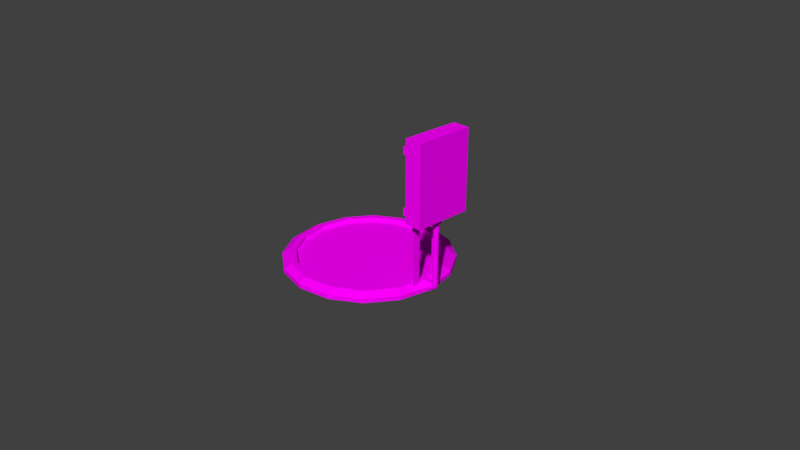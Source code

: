 # Source: chargepadjoined.blend  (saved by Blender 2.78.0; exported with 4.5.12 LTS)
import bpy
from mathutils import Matrix  # noqa: F401  (used for matrix-valued properties, if any)

bpy.ops.wm.read_factory_settings(use_empty=True)
scene = bpy.context.scene
scene.name = 'Scene'

# ---- collections
col_collection_1 = bpy.data.collections.new('Collection 1'); scene.collection.children.link(col_collection_1)

# ---- images (referenced by path relative to the original .blend; pixels are not part of the script)
import os
ASSET_DIR = os.environ.get("B2B_ASSET_DIR", "")  # directory of the original .blend (textures are referenced by path, not embedded)
HERE = os.path.dirname(os.path.abspath(__file__))  # packed textures are extracted next to this script under _unpacked/

def load_image(name, relpath, width, height, colorspace="sRGB"):
    """Load a texture the original file referenced (path relative to the .blend, or extracted next to this script)."""
    p = next((c for c in (os.path.join(HERE, relpath), os.path.join(ASSET_DIR, relpath)) if relpath and os.path.exists(c)), "")
    if p:
        img = bpy.data.images.load(p, check_existing=True)
        img.name = name
    else:  # same state as the original file: an image datablock whose file is absent (Cycles renders it pink)
        img = bpy.data.images.new(name, width, height)
        img.source = "FILE"
        img.filepath = "//" + (relpath or name)
    img.colorspace_settings.name = colorspace
    return img
img_pk02_wall06b_c_png = load_image('pk02_wall06b_C.png', 'pk02_wall06b_C.png', 1024, 1024, 'sRGB')
img_pk02_beam01_c_png = load_image('pk02_beam01_C.png', 'pk02_beam01_C.png', 1024, 1024, 'sRGB')
img_pk02_floor04_c_png = load_image('pk02_floor04_C.png', 'pk02_floor04_C.png', 1024, 1024, 'sRGB')
img_pk02_wall08b_c_png = load_image('pk02_wall08b_C.png', 'pk02_wall08b_C.png', 1024, 1024, 'sRGB')
img_pk02_wall_big01b_c_png = load_image('pk02_wall_big01b_C.png', 'pk02_wall_big01b_C.png', 1024, 1024, 'sRGB')

# ---- materials (node trees are filled in below, after node groups)
mat_chargingbox = bpy.data.materials.new('ChargingBox')
mat_chargingbox.alpha_threshold = 0.0
mat_chargingbox.roughness = 0.5
mat_charingbeam = bpy.data.materials.new('CharingBeam')
mat_charingbeam.alpha_threshold = 0.0
mat_charingbeam.roughness = 0.5
mat_chargingcirclecentre = bpy.data.materials.new('ChargingCircleCentre')
mat_chargingcirclecentre.alpha_threshold = 0.0
mat_chargingcirclecentre.roughness = 0.5
mat_chargingcablesocket = bpy.data.materials.new('ChargingCableSocket')
mat_chargingcablesocket.alpha_threshold = 0.0
mat_chargingcablesocket.roughness = 0.5
mat_chargingsocketend_cable = bpy.data.materials.new('ChargingSocketEnd/cable')
mat_chargingsocketend_cable.alpha_threshold = 0.0
mat_chargingsocketend_cable.roughness = 0.5
mat_chargingcircletrim = bpy.data.materials.new('ChargingCircleTrim')
mat_chargingcircletrim.alpha_threshold = 0.0
mat_chargingcircletrim.roughness = 0.5

# ---- material node trees
mat_chargingbox.use_nodes = True; mat_chargingbox.node_tree.nodes.clear()
_N = mat_chargingbox.node_tree.nodes; _L = mat_chargingbox.node_tree.links
n0 = _N.new('ShaderNodeOutputMaterial'); n0.name = 'Material Output'; n0.location = (300, 300)
n1 = _N.new('ShaderNodeBsdfDiffuse'); n1.name = 'Diffuse BSDF'; n1.location = (10, 300)
n2 = _N.new('ShaderNodeTexImage'); n2.name = 'Image Texture'; n2.location = (-180, 300)
n2.width = 140
n2.image = img_pk02_wall06b_c_png
_L.new(n1.outputs[0], n0.inputs[0])
_L.new(n2.outputs[0], n1.inputs[0])
n0.is_active_output = True
mat_charingbeam.use_nodes = True; mat_charingbeam.node_tree.nodes.clear()
_N = mat_charingbeam.node_tree.nodes; _L = mat_charingbeam.node_tree.links
n0 = _N.new('ShaderNodeOutputMaterial'); n0.name = 'Material Output'; n0.location = (300, 300)
n1 = _N.new('ShaderNodeBsdfDiffuse'); n1.name = 'Diffuse BSDF'; n1.location = (10, 300)
n2 = _N.new('ShaderNodeTexImage'); n2.name = 'Image Texture'; n2.location = (-180, 300)
n2.width = 140
n2.image = img_pk02_beam01_c_png
_L.new(n1.outputs[0], n0.inputs[0])
_L.new(n2.outputs[0], n1.inputs[0])
n0.is_active_output = True
mat_chargingcirclecentre.use_nodes = True; mat_chargingcirclecentre.node_tree.nodes.clear()
_N = mat_chargingcirclecentre.node_tree.nodes; _L = mat_chargingcirclecentre.node_tree.links
n0 = _N.new('ShaderNodeOutputMaterial'); n0.name = 'Material Output'; n0.location = (300, 300)
n1 = _N.new('ShaderNodeBsdfDiffuse'); n1.name = 'Diffuse BSDF'; n1.location = (10, 300)
n2 = _N.new('ShaderNodeTexImage'); n2.name = 'Image Texture'; n2.location = (-180, 300)
n2.width = 140
n2.image = img_pk02_floor04_c_png
_L.new(n1.outputs[0], n0.inputs[0])
_L.new(n2.outputs[0], n1.inputs[0])
n0.is_active_output = True
mat_chargingcablesocket.use_nodes = True; mat_chargingcablesocket.node_tree.nodes.clear()
_N = mat_chargingcablesocket.node_tree.nodes; _L = mat_chargingcablesocket.node_tree.links
n0 = _N.new('ShaderNodeOutputMaterial'); n0.name = 'Material Output'; n0.location = (300, 300)
n1 = _N.new('ShaderNodeBsdfDiffuse'); n1.name = 'Diffuse BSDF'; n1.location = (10, 300)
n2 = _N.new('ShaderNodeTexImage'); n2.name = 'Image Texture'; n2.location = (-180, 300)
n2.width = 140
n2.image = img_pk02_wall08b_c_png
_L.new(n1.outputs[0], n0.inputs[0])
_L.new(n2.outputs[0], n1.inputs[0])
n0.is_active_output = True
mat_chargingsocketend_cable.use_nodes = True; mat_chargingsocketend_cable.node_tree.nodes.clear()
_N = mat_chargingsocketend_cable.node_tree.nodes; _L = mat_chargingsocketend_cable.node_tree.links
n0 = _N.new('ShaderNodeOutputMaterial'); n0.name = 'Material Output'; n0.location = (300, 300)
n1 = _N.new('ShaderNodeBsdfDiffuse'); n1.name = 'Diffuse BSDF'; n1.location = (10, 300)
n2 = _N.new('ShaderNodeTexImage'); n2.name = 'Image Texture'; n2.location = (-180, 300)
n2.width = 140
n2.image = img_pk02_wall_big01b_c_png
_L.new(n1.outputs[0], n0.inputs[0])
_L.new(n2.outputs[0], n1.inputs[0])
n0.is_active_output = True
mat_chargingcircletrim.use_nodes = True; mat_chargingcircletrim.node_tree.nodes.clear()
_N = mat_chargingcircletrim.node_tree.nodes; _L = mat_chargingcircletrim.node_tree.links
n0 = _N.new('ShaderNodeOutputMaterial'); n0.name = 'Material Output'; n0.location = (300, 300)
n1 = _N.new('ShaderNodeBsdfDiffuse'); n1.name = 'Diffuse BSDF'; n1.location = (10, 300)
n2 = _N.new('ShaderNodeTexImage'); n2.name = 'Image Texture'; n2.location = (-180, 300)
n2.width = 140
n2.image = img_pk02_wall_big01b_c_png
_L.new(n1.outputs[0], n0.inputs[0])
_L.new(n2.outputs[0], n1.inputs[0])
n0.is_active_output = True

# ---- world
world_world = bpy.data.worlds.new('World'); scene.world = world_world
world_world.color = (0.05088, 0.05088, 0.05088)
world_world.use_sun_shadow = False
world_world.sun_shadow_jitter_overblur = 0.0
world_world.cycles.sampling_method = 'MANUAL'

# ---- cameras
cam_camera = bpy.data.cameras.new('Camera')
cam_camera.clip_end = 100.0
cam_camera.lens = 35.0
cam_camera.sensor_width = 32.0
cam_camera.sensor_height = 18.0
cam_camera.ortho_scale = 7.314
cam_camera.dof.focus_distance = 0.0

# ---- meshes
me_cube_004 = bpy.data.meshes.new('Cube.004')
me_cube_004.from_pydata([(-1.194, -1.0, -1.0), (-1.194, -1.0, 1.0), (-1.194, 1.0, -1.0), (-1.194, 1.0, 1.0), (1.313, -1.0, -1.0), (1.313, -1.0, 1.0), (1.313, 1.0, -1.0), (1.313, 1.0, 1.0), (-1.194, -1.0, 0.7989), (-1.194, 1.0, 0.7989), (-1.614, 1.0, 0.6201), (-1.614, 1.0, 0.7989), (-1.194, 1.0, 0.6201), (-1.614, -1.0, 0.7989), (-1.614, -1.0, 0.6201), (-1.194, -1.0, 0.6201), (-1.194, 1.0, -0.8133), (-1.613, 1.0, -0.64), (-1.613, -1.0, -0.8133), (-1.194, -1.0, -0.8133), (-1.194, -1.0, -0.64), (-1.194, 1.0, -0.64), (-1.613, 1.0, -0.8133), (-1.613, -1.0, -0.64), (-1.872, 0.5652, -2.828), (-1.872, 0.2994, -2.828), (-1.612, 0.5652, -2.828), (-1.612, 0.2994, -2.828), (-1.872, 0.2994, 0.9393), (-1.872, 0.5652, 0.9393), (-1.612, 0.5652, 0.9393), (-1.612, 0.2994, 0.9393), (-1.872, -0.2979, -2.828), (-1.872, -0.5638, -2.828), (-1.612, -0.2979, -2.828), (-1.612, -0.5638, -2.828), (-1.872, -0.5638, 0.9393), (-1.872, -0.2979, 0.9393), (-1.612, -0.2979, 0.9393), (-1.612, -0.5638, 0.9393), (-1.753, 0.1482, -2.823), (-1.753, 0.1371, -2.782), (-1.753, 0.1054, -2.747), (-1.753, 0.05811, -2.724), (-1.753, 0.00229, -2.716), (-1.753, -0.05354, -2.724), (-1.753, -0.1009, -2.747), (-1.753, -0.1325, -2.782), (-1.753, -0.1436, -2.823), (-1.753, -0.1325, -2.863), (-1.753, -0.1009, -2.898), (-1.753, -0.05354, -2.921), (-1.753, 0.00229, -2.929), (-1.753, 0.05811, -2.921), (-1.753, 0.1054, -2.898), (-1.753, 0.1371, -2.863), (-1.753, 0.1371, -2.782), (-1.753, 0.1482, -2.823), (-1.753, 0.1054, -2.747), (-1.753, 0.05811, -2.724), (-1.753, 0.00229, -2.716), (-1.753, -0.05354, -2.724), (-1.753, -0.1009, -2.747), (-1.753, -0.1325, -2.782), (-1.753, -0.1436, -2.823), (-1.753, -0.1325, -2.863), (-1.753, -0.1009, -2.898), (-1.753, -0.05354, -2.921), (-1.753, 0.00229, -2.929), (-1.753, 0.05811, -2.921), (-1.753, 0.1054, -2.898), (-1.753, 0.1371, -2.863), (-0.4759, 0.1371, -2.782), (-0.4759, 0.1482, -2.823), (-0.4759, 0.1054, -2.747), (-0.4759, 0.05811, -2.724), (-0.4759, 0.00229, -2.716), (-0.4759, -0.05354, -2.724), (-0.4759, -0.1009, -2.747), (-0.4759, -0.1325, -2.782), (-0.4759, -0.1436, -2.823), (-0.4759, -0.1325, -2.863), (-0.4759, -0.1009, -2.898), (-0.4759, -0.05354, -2.921), (-0.4759, 0.00229, -2.929), (-0.4759, 0.05811, -2.921), (-0.4759, 0.1054, -2.898), (-0.4759, 0.1371, -2.863), (-0.4759, 0.1371, -2.782), (-0.4759, 0.1482, -2.823), (-0.4759, 0.1054, -2.747), (-0.4759, 0.05811, -2.724), (-0.4759, 0.00229, -2.716), (-0.4759, -0.05354, -2.724), (-0.4759, -0.1009, -2.747), (-0.4759, -0.1325, -2.782), (-0.4759, -0.1436, -2.823), (-0.4759, -0.1325, -2.863), (-0.4759, -0.1009, -2.898), (-0.4759, -0.05354, -2.921), (-0.4759, 0.00229, -2.929), (-0.4759, 0.05811, -2.921), (-0.4759, 0.1054, -2.898), (-0.4759, 0.1371, -2.863), (-0.4759, 0.09251, -2.795), (-0.4759, 0.09994, -2.823), (-0.4759, 0.07134, -2.772), (-0.4759, 0.03966, -2.757), (-0.4759, 0.00229, -2.751), (-0.4759, -0.03508, -2.757), (-0.4759, -0.06676, -2.772), (-0.4759, -0.08793, -2.795), (-0.4759, -0.09536, -2.823), (-0.4759, -0.08793, -2.85), (-0.4759, -0.06676, -2.873), (-0.4759, -0.03508, -2.888), (-0.4759, 0.00229, -2.894), (-0.4759, 0.03966, -2.888), (-0.4759, 0.07134, -2.873), (-0.4759, 0.09251, -2.85), (-0.3973, 0.09251, -2.794), (-0.3703, 0.09994, -2.821), (-0.4202, 0.07134, -2.771), (-0.4354, 0.03966, -2.756), (-0.4408, 0.00229, -2.751), (-0.4354, -0.03508, -2.756), (-0.4202, -0.06676, -2.771), (-0.3973, -0.08793, -2.794), (-0.3703, -0.09536, -2.821), (-0.3434, -0.08793, -2.848), (-0.3205, -0.06676, -2.87), (-0.3053, -0.03508, -2.886), (-0.2999, 0.00229, -2.891), (-0.3053, 0.03966, -2.886), (-0.3205, 0.07134, -2.87), (-0.3434, 0.09251, -2.848), (-0.3212, 0.09251, -2.79), (-0.2681, 0.09994, -2.816), (-0.3662, 0.07134, -2.769), (-0.3962, 0.03966, -2.754), (-0.4068, 0.00229, -2.749), (-0.3962, -0.03508, -2.754), (-0.3662, -0.06676, -2.769), (-0.3212, -0.08793, -2.79), (-0.2681, -0.09536, -2.816), (-0.215, -0.08793, -2.842), (-0.17, -0.06676, -2.863), (-0.1399, -0.03508, -2.878), (-0.1293, 0.00229, -2.883), (-0.1399, 0.03966, -2.878), (-0.17, 0.07134, -2.863), (-0.215, 0.09251, -2.842), (-0.2497, 0.09251, -2.785), (-0.1721, 0.09994, -2.808), (-0.3155, 0.07134, -2.765), (-0.3595, 0.03966, -2.751), (-0.3749, 0.00229, -2.747), (-0.3595, -0.03508, -2.751), (-0.3155, -0.06676, -2.765), (-0.2497, -0.08793, -2.785), (-0.1721, -0.09536, -2.808), (-0.09449, -0.08793, -2.832), (-0.02869, -0.06676, -2.852), (0.01528, -0.03508, -2.865), (0.03072, 0.00229, -2.87), (0.01528, 0.03966, -2.865), (-0.02869, 0.07134, -2.852), (-0.09449, 0.09251, -2.832), (-0.1852, 0.09251, -2.777), (-0.08542, 0.09994, -2.798), (-0.2698, 0.07134, -2.759), (-0.3263, 0.03966, -2.747), (-0.3462, 0.00229, -2.743), (-0.3263, -0.03508, -2.747), (-0.2698, -0.06676, -2.759), (-0.1852, -0.08793, -2.777), (-0.08542, -0.09536, -2.798), (0.01437, -0.08793, -2.818), (0.09897, -0.06676, -2.836), (0.1555, -0.03508, -2.848), (0.1753, 0.00229, -2.852), (0.1555, 0.03966, -2.848), (0.09897, 0.07134, -2.836), (0.01437, 0.09251, -2.818), (-0.1295, 0.09251, -2.767), (-0.01061, 0.09994, -2.784), (-0.2303, 0.07134, -2.752), (-0.2977, 0.03966, -2.742), (-0.3214, 0.00229, -2.739), (-0.2977, -0.03508, -2.742), (-0.2303, -0.06676, -2.752), (-0.1295, -0.08793, -2.767), (-0.01061, -0.09536, -2.784), (0.1083, -0.08793, -2.802), (0.2091, -0.06676, -2.817), (0.2765, -0.03508, -2.827), (0.3001, 0.00229, -2.83), (0.2765, 0.03966, -2.827), (0.2091, 0.07134, -2.817), (0.1083, 0.09251, -2.802), (-0.0844, 0.09251, -2.756), (0.05004, 0.09994, -2.769), (-0.1984, 0.07134, -2.744), (-0.2745, 0.03966, -2.736), (-0.3013, 0.00229, -2.734), (-0.2745, -0.03508, -2.736), (-0.1984, -0.06676, -2.744), (-0.0844, -0.08793, -2.756), (0.05004, -0.09536, -2.769), (0.1845, -0.08793, -2.783), (0.2985, -0.06676, -2.794), (0.3746, -0.03508, -2.802), (0.4014, 0.00229, -2.805), (0.3746, 0.03966, -2.802), (0.2985, 0.07134, -2.794), (0.1845, 0.09251, -2.783), (-0.05119, 0.09251, -2.743), (0.09469, 0.09994, -2.752), (-0.1749, 0.07134, -2.735), (-0.2575, 0.03966, -2.73), (-0.2865, 0.00229, -2.728), (-0.2575, -0.03508, -2.73), (-0.1749, -0.06676, -2.735), (-0.05119, -0.08793, -2.743), (0.09469, -0.09536, -2.752), (0.2406, -0.08793, -2.762), (0.3642, -0.06676, -2.77), (0.4469, -0.03508, -2.775), (0.4759, 0.00229, -2.777), (0.4469, 0.03966, -2.775), (0.3642, 0.07134, -2.77), (0.2406, 0.09251, -2.762), (-0.03091, 0.09251, -2.73), (0.122, 0.09994, -2.734), (-0.1605, 0.07134, -2.726), (-0.2471, 0.03966, -2.723), (-0.2775, 0.00229, -2.722), (-0.2471, -0.03508, -2.723), (-0.1605, -0.06676, -2.726), (-0.03091, -0.08793, -2.73), (0.122, -0.09536, -2.734), (0.2749, -0.08793, -2.739), (0.4045, -0.06676, -2.743), (0.4911, -0.03508, -2.746), (0.5215, 0.00229, -2.747), (0.4911, 0.03966, -2.746), (0.4045, 0.07134, -2.743), (0.2749, 0.09251, -2.739), (-0.02417, 0.09251, -2.716), (0.1311, 0.09994, -2.716), (-0.1558, 0.07134, -2.716), (-0.2437, 0.03966, -2.716), (-0.2746, 0.00229, -2.716), (-0.2437, -0.03508, -2.716), (-0.1558, -0.06676, -2.716), (-0.02417, -0.08793, -2.716), (0.1311, -0.09536, -2.716), (0.2863, -0.08793, -2.716), (0.4179, -0.06676, -2.716), (0.5059, -0.03508, -2.716), (0.5367, 0.00229, -2.716), (0.5059, 0.03966, -2.716), (0.4179, 0.07134, -2.716), (0.2863, 0.09251, -2.716), (-0.02417, 0.09251, -1.129), (0.1311, 0.09994, -1.129), (-0.1558, 0.07134, -1.129), (-0.2437, 0.03966, -1.129), (-0.2746, 0.002289, -1.129), (-0.2437, -0.03508, -1.129), (-0.1558, -0.06676, -1.129), (-0.02417, -0.08793, -1.129), (0.1311, -0.09536, -1.129), (0.2863, -0.08793, -1.129), (0.4179, -0.06676, -1.129), (0.5058, -0.03508, -1.129), (0.5367, 0.002289, -1.129), (0.5058, 0.03966, -1.129), (0.4179, 0.07134, -1.129), (0.2863, 0.09251, -1.129), (-0.02417, 0.09251, -1.129), (0.1311, 0.09994, -1.129), (-0.1558, 0.07134, -1.129), (-0.2437, 0.03966, -1.129), (-0.2746, 0.002289, -1.129), (-0.2437, -0.03508, -1.129), (-0.1558, -0.06676, -1.129), (-0.02417, -0.08793, -1.129), (0.1311, -0.09536, -1.129), (0.2863, -0.08793, -1.129), (0.4179, -0.06676, -1.129), (0.5058, -0.03508, -1.129), (0.5367, 0.002289, -1.129), (0.5058, 0.03966, -1.129), (0.4179, 0.07134, -1.129), (0.2863, 0.09251, -1.129), (-0.1234, 0.1502, -1.129), (0.1311, 0.1623, -1.129), (-0.3391, 0.1155, -1.129), (-0.4832, 0.06354, -1.129), (-0.5339, 0.002289, -1.129), (-0.4832, -0.05896, -1.129), (-0.3391, -0.1109, -1.129), (-0.1234, -0.1456, -1.129), (0.1311, -0.1578, -1.129), (0.3855, -0.1456, -1.129), (0.6012, -0.1109, -1.129), (0.7454, -0.05896, -1.129), (0.796, 0.002289, -1.129), (0.7454, 0.06354, -1.129), (0.6012, 0.1155, -1.129), (0.3855, 0.1502, -1.129), (-0.1234, 0.1502, -0.9633), (0.1311, 0.1623, -0.9633), (-0.3391, 0.1155, -0.9633), (-0.4832, 0.06354, -0.9633), (-0.5339, 0.002289, -0.9633), (-0.4832, -0.05896, -0.9633), (-0.3391, -0.1109, -0.9633), (-0.1234, -0.1456, -0.9633), (0.1311, -0.1578, -0.9633), (0.3855, -0.1456, -0.9633), (0.6012, -0.1109, -0.9633), (0.7454, -0.05896, -0.9633), (0.796, 0.002289, -0.9633), (0.7454, 0.06354, -0.9633), (0.6012, 0.1155, -0.9633), (0.3855, 0.1502, -0.9633), (-13.02, 2.989, -2.826), (-17.77, 2.762, -2.826), (-21.8, 2.114, -2.826), (-24.49, 1.145, -2.826), (-25.43, 0.00229, -2.826), (-24.49, -1.141, -2.826), (-21.8, -2.11, -2.826), (-17.77, -2.757, -2.826), (-13.02, -2.984, -2.826), (-8.276, -2.757, -2.826), (-4.251, -2.11, -2.826), (-1.561, -1.141, -2.826), (-0.6166, 0.00229, -2.826), (-1.561, 1.145, -2.826), (-4.251, 2.114, -2.826), (-8.276, 2.762, -2.826), (-13.02, 2.723, -2.71), (-17.35, 2.516, -2.71), (-21.02, 1.926, -2.71), (-23.47, 1.043, -2.71), (-24.33, 0.00229, -2.71), (-23.47, -1.039, -2.71), (-21.02, -1.922, -2.71), (-17.35, -2.511, -2.71), (-13.02, -2.718, -2.71), (-8.699, -2.511, -2.71), (-5.032, -1.922, -2.71), (-2.582, -1.039, -2.71), (-1.722, 0.00229, -2.71), (-2.582, 1.043, -2.71), (-5.032, 1.926, -2.71), (-8.699, 2.516, -2.71), (-13.02, 2.502, -2.71), (-17.0, 2.311, -2.71), (-20.37, 1.77, -2.71), (-22.62, 0.9587, -2.71), (-23.41, 0.00229, -2.71), (-22.62, -0.9541, -2.71), (-20.37, -1.765, -2.71), (-17.0, -2.307, -2.71), (-13.02, -2.497, -2.71), (-9.051, -2.307, -2.71), (-5.683, -1.765, -2.71), (-3.432, -0.9541, -2.71), (-2.642, 0.00229, -2.71), (-3.432, 0.9587, -2.71), (-5.683, 1.77, -2.71), (-9.051, 2.311, -2.71), (-13.02, 2.502, -2.802), (-17.0, 2.311, -2.802), (-20.37, 1.77, -2.802), (-22.62, 0.9587, -2.802), (-23.41, 0.00229, -2.802), (-22.62, -0.9541, -2.802), (-20.37, -1.765, -2.802), (-17.0, -2.307, -2.802), (-13.02, -2.497, -2.802), (-9.051, -2.307, -2.802), (-5.683, -1.765, -2.802), (-3.432, -0.9541, -2.802), (-2.642, 0.00229, -2.802), (-3.432, 0.9587, -2.802), (-5.683, 1.77, -2.802), (-9.051, 2.311, -2.802), (-15.87, 1.655, -2.802), (-13.02, 1.792, -2.802), (-18.28, 1.267, -2.802), (-19.89, 0.687, -2.802), (-20.46, 0.00229, -2.802), (-19.89, -0.6824, -2.802), (-18.28, -1.263, -2.802), (-15.87, -1.651, -2.802), (-13.02, -1.787, -2.802), (-10.18, -1.651, -2.802), (-7.768, -1.263, -2.802), (-6.157, -0.6824, -2.802), (-5.591, 0.00229, -2.802), (-6.157, 0.687, -2.802), (-7.768, 1.267, -2.802), (-10.18, 1.655, -2.802), (-15.32, 1.336, -2.802), (-13.02, 1.446, -2.802), (-17.27, 1.023, -2.802), (-18.57, 0.5549, -2.802), (-19.02, 0.00229, -2.802), (-18.57, -0.5503, -2.802), (-17.27, -1.019, -2.802), (-15.32, -1.332, -2.802), (-13.02, -1.442, -2.802), (-10.73, -1.332, -2.802), (-8.782, -1.019, -2.802), (-7.482, -0.5503, -2.802), (-7.025, 0.00229, -2.802), (-7.482, 0.5549, -2.802), (-8.782, 1.023, -2.802), (-10.73, 1.336, -2.802), (-17.77, 2.762, -2.929), (-13.02, 2.989, -2.929), (-21.8, 2.114, -2.929), (-24.49, 1.145, -2.929), (-25.43, 0.00229, -2.929), (-24.49, -1.141, -2.929), (-21.8, -2.11, -2.929), (-17.77, -2.757, -2.929), (-13.02, -2.984, -2.929), (-8.276, -2.757, -2.929), (-4.251, -2.11, -2.929), (-1.561, -1.141, -2.929), (-0.6166, 0.00229, -2.929), (-1.561, 1.145, -2.929), (-4.251, 2.114, -2.929), (-8.276, 2.762, -2.929)], [], [(8, 1, 3, 9), (12, 9, 3, 7, 6, 2, 16, 21), (7, 5, 4, 6), (5, 1, 8, 15, 20, 19, 0, 4), (2, 6, 4, 0), (7, 3, 1, 5), (21, 16, 22, 17), (12, 15, 14, 10), (18, 23, 17, 22), (15, 8, 13, 14), (20, 15, 12, 21), (8, 9, 11, 13), (14, 13, 11, 10), (9, 12, 10, 11), (16, 19, 18, 22), (20, 21, 17, 23), (0, 19, 16, 2), (19, 20, 23, 18), (29, 24, 25, 28), (30, 26, 24, 29), (31, 27, 26, 30), (28, 25, 27, 31), (24, 26, 27, 25), (30, 29, 28, 31), (37, 32, 33, 36), (38, 34, 32, 37), (39, 35, 34, 38), (36, 33, 35, 39), (32, 34, 35, 33), (38, 37, 36, 39), (41, 40, 55, 54, 53, 52, 51, 50, 49, 48, 47, 46, 45, 44, 43, 42), (60, 61, 77, 76), (45, 46, 62, 61), (53, 54, 70, 69), (46, 47, 63, 62), (54, 55, 71, 70), (47, 48, 64, 63), (40, 41, 56, 57), (55, 40, 57, 71), (48, 49, 65, 64), (41, 42, 58, 56), (49, 50, 66, 65), (42, 43, 59, 58), (50, 51, 67, 66), (43, 44, 60, 59), (51, 52, 68, 67), (44, 45, 61, 60), (52, 53, 69, 68), (81, 82, 98, 97), (68, 69, 85, 84), (61, 62, 78, 77), (69, 70, 86, 85), (62, 63, 79, 78), (70, 71, 87, 86), (63, 64, 80, 79), (57, 56, 72, 73), (71, 57, 73, 87), (64, 65, 81, 80), (56, 58, 74, 72), (65, 66, 82, 81), (58, 59, 75, 74), (66, 67, 83, 82), (59, 60, 76, 75), (67, 68, 84, 83), (102, 103, 119, 118), (74, 75, 91, 90), (82, 83, 99, 98), (75, 76, 92, 91), (83, 84, 100, 99), (76, 77, 93, 92), (84, 85, 101, 100), (77, 78, 94, 93), (85, 86, 102, 101), (78, 79, 95, 94), (86, 87, 103, 102), (79, 80, 96, 95), (73, 72, 88, 89), (87, 73, 89, 103), (80, 81, 97, 96), (72, 74, 90, 88), (108, 109, 125, 124), (95, 96, 112, 111), (89, 88, 104, 105), (103, 89, 105, 119), (96, 97, 113, 112), (88, 90, 106, 104), (97, 98, 114, 113), (90, 91, 107, 106), (98, 99, 115, 114), (91, 92, 108, 107), (99, 100, 116, 115), (92, 93, 109, 108), (100, 101, 117, 116), (93, 94, 110, 109), (101, 102, 118, 117), (94, 95, 111, 110), (129, 130, 146, 145), (116, 117, 133, 132), (109, 110, 126, 125), (117, 118, 134, 133), (110, 111, 127, 126), (118, 119, 135, 134), (111, 112, 128, 127), (105, 104, 120, 121), (119, 105, 121, 135), (112, 113, 129, 128), (104, 106, 122, 120), (113, 114, 130, 129), (106, 107, 123, 122), (114, 115, 131, 130), (107, 108, 124, 123), (115, 116, 132, 131), (150, 151, 167, 166), (122, 123, 139, 138), (130, 131, 147, 146), (123, 124, 140, 139), (131, 132, 148, 147), (124, 125, 141, 140), (132, 133, 149, 148), (125, 126, 142, 141), (133, 134, 150, 149), (126, 127, 143, 142), (134, 135, 151, 150), (127, 128, 144, 143), (121, 120, 136, 137), (135, 121, 137, 151), (128, 129, 145, 144), (120, 122, 138, 136), (164, 165, 181, 180), (143, 144, 160, 159), (137, 136, 152, 153), (151, 137, 153, 167), (144, 145, 161, 160), (136, 138, 154, 152), (145, 146, 162, 161), (138, 139, 155, 154), (146, 147, 163, 162), (139, 140, 156, 155), (147, 148, 164, 163), (140, 141, 157, 156), (148, 149, 165, 164), (141, 142, 158, 157), (149, 150, 166, 165), (142, 143, 159, 158), (170, 171, 187, 186), (157, 158, 174, 173), (165, 166, 182, 181), (158, 159, 175, 174), (166, 167, 183, 182), (159, 160, 176, 175), (153, 152, 168, 169), (167, 153, 169, 183), (160, 161, 177, 176), (152, 154, 170, 168), (161, 162, 178, 177), (154, 155, 171, 170), (162, 163, 179, 178), (155, 156, 172, 171), (163, 164, 180, 179), (156, 157, 173, 172), (191, 192, 208, 207), (178, 179, 195, 194), (171, 172, 188, 187), (179, 180, 196, 195), (172, 173, 189, 188), (180, 181, 197, 196), (173, 174, 190, 189), (181, 182, 198, 197), (174, 175, 191, 190), (182, 183, 199, 198), (175, 176, 192, 191), (169, 168, 184, 185), (183, 169, 185, 199), (176, 177, 193, 192), (168, 170, 186, 184), (177, 178, 194, 193), (212, 213, 229, 228), (185, 184, 200, 201), (199, 185, 201, 215), (192, 193, 209, 208), (184, 186, 202, 200), (193, 194, 210, 209), (186, 187, 203, 202), (194, 195, 211, 210), (187, 188, 204, 203), (195, 196, 212, 211), (188, 189, 205, 204), (196, 197, 213, 212), (189, 190, 206, 205), (197, 198, 214, 213), (190, 191, 207, 206), (198, 199, 215, 214), (218, 219, 235, 234), (205, 206, 222, 221), (213, 214, 230, 229), (206, 207, 223, 222), (214, 215, 231, 230), (207, 208, 224, 223), (201, 200, 216, 217), (215, 201, 217, 231), (208, 209, 225, 224), (200, 202, 218, 216), (209, 210, 226, 225), (202, 203, 219, 218), (210, 211, 227, 226), (203, 204, 220, 219), (211, 212, 228, 227), (204, 205, 221, 220), (239, 240, 256, 255), (226, 227, 243, 242), (219, 220, 236, 235), (227, 228, 244, 243), (220, 221, 237, 236), (228, 229, 245, 244), (221, 222, 238, 237), (229, 230, 246, 245), (222, 223, 239, 238), (230, 231, 247, 246), (223, 224, 240, 239), (217, 216, 232, 233), (231, 217, 233, 247), (224, 225, 241, 240), (216, 218, 234, 232), (225, 226, 242, 241), (258, 259, 275, 274), (233, 232, 248, 249), (247, 233, 249, 263), (240, 241, 257, 256), (232, 234, 250, 248), (241, 242, 258, 257), (234, 235, 251, 250), (242, 243, 259, 258), (235, 236, 252, 251), (243, 244, 260, 259), (236, 237, 253, 252), (244, 245, 261, 260), (237, 238, 254, 253), (245, 246, 262, 261), (238, 239, 255, 254), (246, 247, 263, 262), (279, 265, 281, 295), (251, 252, 268, 267), (259, 260, 276, 275), (252, 253, 269, 268), (260, 261, 277, 276), (253, 254, 270, 269), (261, 262, 278, 277), (254, 255, 271, 270), (262, 263, 279, 278), (255, 256, 272, 271), (249, 248, 264, 265), (263, 249, 265, 279), (256, 257, 273, 272), (248, 250, 266, 264), (257, 258, 274, 273), (250, 251, 267, 266), (293, 294, 310, 309), (272, 273, 289, 288), (264, 266, 282, 280), (273, 274, 290, 289), (266, 267, 283, 282), (274, 275, 291, 290), (267, 268, 284, 283), (275, 276, 292, 291), (268, 269, 285, 284), (276, 277, 293, 292), (269, 270, 286, 285), (277, 278, 294, 293), (270, 271, 287, 286), (278, 279, 295, 294), (271, 272, 288, 287), (265, 264, 280, 281), (299, 300, 316, 315), (286, 287, 303, 302), (294, 295, 311, 310), (287, 288, 304, 303), (281, 280, 296, 297), (295, 281, 297, 311), (288, 289, 305, 304), (280, 282, 298, 296), (289, 290, 306, 305), (282, 283, 299, 298), (290, 291, 307, 306), (283, 284, 300, 299), (291, 292, 308, 307), (284, 285, 301, 300), (292, 293, 309, 308), (285, 286, 302, 301), (312, 314, 315, 316, 317, 318, 319, 320, 321, 322, 323, 324, 325, 326, 327, 313), (307, 308, 324, 323), (300, 301, 317, 316), (308, 309, 325, 324), (301, 302, 318, 317), (309, 310, 326, 325), (302, 303, 319, 318), (310, 311, 327, 326), (303, 304, 320, 319), (297, 296, 312, 313), (311, 297, 313, 327), (304, 305, 321, 320), (296, 298, 314, 312), (305, 306, 322, 321), (298, 299, 315, 314), (306, 307, 323, 322), (334, 333, 429, 430), (348, 349, 365, 364), (333, 334, 350, 349), (341, 342, 358, 357), (334, 335, 351, 350), (342, 343, 359, 358), (335, 336, 352, 351), (328, 329, 345, 344), (343, 328, 344, 359), (336, 337, 353, 352), (329, 330, 346, 345), (337, 338, 354, 353), (330, 331, 347, 346), (338, 339, 355, 354), (331, 332, 348, 347), (339, 340, 356, 355), (332, 333, 349, 348), (340, 341, 357, 356), (369, 370, 386, 385), (356, 357, 373, 372), (349, 350, 366, 365), (357, 358, 374, 373), (350, 351, 367, 366), (358, 359, 375, 374), (351, 352, 368, 367), (344, 345, 361, 360), (359, 344, 360, 375), (352, 353, 369, 368), (345, 346, 362, 361), (353, 354, 370, 369), (346, 347, 363, 362), (354, 355, 371, 370), (347, 348, 364, 363), (355, 356, 372, 371), (390, 391, 407, 406), (362, 363, 379, 378), (370, 371, 387, 386), (363, 364, 380, 379), (371, 372, 388, 387), (364, 365, 381, 380), (372, 373, 389, 388), (365, 366, 382, 381), (373, 374, 390, 389), (366, 367, 383, 382), (374, 375, 391, 390), (367, 368, 384, 383), (360, 361, 377, 376), (375, 360, 376, 391), (368, 369, 385, 384), (361, 362, 378, 377), (396, 397, 413, 412), (383, 384, 400, 399), (376, 377, 392, 393), (391, 376, 393, 407), (384, 385, 401, 400), (377, 378, 394, 392), (385, 386, 402, 401), (378, 379, 395, 394), (386, 387, 403, 402), (379, 380, 396, 395), (387, 388, 404, 403), (380, 381, 397, 396), (388, 389, 405, 404), (381, 382, 398, 397), (389, 390, 406, 405), (382, 383, 399, 398), (408, 410, 411, 412, 413, 414, 415, 416, 417, 418, 419, 420, 421, 422, 423, 409), (404, 405, 421, 420), (397, 398, 414, 413), (405, 406, 422, 421), (398, 399, 415, 414), (406, 407, 423, 422), (399, 400, 416, 415), (393, 392, 408, 409), (407, 393, 409, 423), (400, 401, 417, 416), (392, 394, 410, 408), (401, 402, 418, 417), (394, 395, 411, 410), (402, 403, 419, 418), (395, 396, 412, 411), (403, 404, 420, 419), (424, 425, 439, 438, 437, 436, 435, 434, 433, 432, 431, 430, 429, 428, 427, 426), (342, 341, 437, 438), (335, 334, 430, 431), (343, 342, 438, 439), (336, 335, 431, 432), (329, 328, 425, 424), (328, 343, 439, 425), (337, 336, 432, 433), (330, 329, 424, 426), (338, 337, 433, 434), (331, 330, 426, 427), (339, 338, 434, 435), (332, 331, 427, 428), (340, 339, 435, 436), (333, 332, 428, 429), (341, 340, 436, 437)])
me_cube_004.polygons.foreach_set('material_index', [0, 0, 0, 0, 0, 0, 0, 0, 0, 0, 0, 0, 0, 0, 0, 0, 0, 0, 1, 1, 1, 0, 0, 0, 1, 1, 1, 1, 0, 0, 2, 3, 2, 2, 2, 2, 2, 2, 2, 2, 2, 2, 2, 2, 2, 2, 2, 2, 2, 3, 3, 3, 3, 3, 3, 3, 3, 3, 3, 3, 3, 3, 3, 3, 4, 2, 2, 2, 2, 2, 2, 2, 2, 2, 2, 2, 2, 2, 2, 2, 4, 4, 4, 4, 4, 4, 4, 4, 4, 4, 4, 4, 4, 4, 4, 4, 4, 4, 4, 4, 4, 4, 4, 4, 4, 4, 4, 4, 4, 4, 4, 4, 4, 4, 4, 4, 4, 4, 4, 4, 4, 4, 4, 4, 4, 4, 4, 4, 4, 4, 4, 4, 4, 4, 4, 4, 4, 4, 4, 4, 4, 4, 4, 4, 4, 4, 4, 4, 4, 4, 4, 4, 4, 4, 4, 4, 4, 4, 4, 4, 4, 4, 4, 4, 4, 4, 4, 4, 4, 4, 4, 4, 4, 4, 4, 4, 4, 4, 4, 4, 4, 4, 4, 4, 4, 4, 4, 4, 4, 4, 4, 4, 4, 4, 4, 4, 4, 4, 4, 4, 4, 4, 4, 4, 4, 4, 4, 4, 4, 4, 4, 4, 4, 4, 4, 4, 4, 4, 4, 4, 4, 4, 4, 4, 4, 4, 4, 4, 4, 4, 4, 4, 4, 4, 4, 4, 4, 4, 4, 4, 2, 4, 4, 4, 4, 4, 4, 4, 4, 4, 4, 4, 4, 4, 4, 4, 4, 2, 2, 2, 2, 2, 2, 2, 2, 2, 2, 2, 2, 2, 2, 2, 3, 4, 4, 4, 4, 4, 4, 4, 4, 4, 4, 4, 4, 4, 4, 4, 2, 3, 3, 3, 3, 3, 3, 3, 3, 3, 3, 3, 3, 3, 3, 3, 5, 5, 5, 5, 5, 5, 5, 5, 5, 5, 5, 5, 5, 5, 5, 5, 5, 5, 5, 5, 5, 5, 5, 5, 5, 5, 5, 5, 5, 5, 5, 5, 5, 5, 2, 5, 5, 5, 5, 5, 5, 5, 5, 5, 5, 5, 5, 5, 5, 5, 2, 2, 2, 2, 2, 2, 2, 2, 2, 2, 2, 2, 2, 2, 2, 2, 2, 2, 2, 2, 2, 2, 2, 2, 2, 2, 2, 2, 2, 2, 2, 2, 0, 5, 5, 5, 5, 5, 5, 5, 5, 5, 5, 5, 5, 5, 5, 5])
_uv = me_cube_004.uv_layers.new(name='UVMap')
_uv.uv.foreach_set('vector', [0.8867, 1.0, 0.7647, 1.0, 0.7647, 0.0, 0.8867, 0.0, 0.1899, 1.0, 0.1006, 1.0, 1.192e-07, 1.0, 0.0, 1.902e-07, 1.0, 0.0, 1.0, 1.0, 0.9067, 1.0, 0.82, 1.0, 2.629e-07, 1.0, 0.0, 2.682e-07, 0.9802, 0.0, 0.9802, 1.0, 1.0, 0.0, 1.0, 1.0, 0.8994, 1.0, 0.8101, 1.0, 0.18, 1.0, 0.09334, 1.0, 2.384e-07, 1.0, 0.0, 1.902e-07, 0.8463, 0.4383, 0.8463, 0.3373, 0.9463, 0.3373, 0.9463, 0.4383, 1.0, 0.0, 1.0, 1.0, 1.788e-07, 1.0, 0.0, 9.512e-08, 0.9999, 6.428e-05, 0.9999, 0.4133, 6.428e-05, 0.4133, 6.428e-05, 6.456e-05, 1.0, 0.2098, 4.58e-05, 0.2098, 4.58e-05, 4.58e-05, 1.0, 4.583e-05, 2.944e-05, 0.0867, 2.944e-05, 2.944e-05, 1.0, 2.944e-05, 1.0, 0.0867, 0.9999, 6.526e-05, 0.9999, 0.426, 6.526e-05, 0.426, 6.526e-05, 6.526e-05, 0.7647, 1.0, 7.234e-08, 1.0, 0.0, 0.0, 0.7647, 0.0, 4.58e-05, 4.614e-05, 1.0, 4.58e-05, 1.0, 0.2098, 4.58e-05, 0.2098, 2.989e-05, 0.08939, 2.989e-05, 2.989e-05, 1.0, 2.989e-05, 1.0, 0.08939, 0.9363, 0.135, 0.9273, 0.135, 0.9273, 0.1181, 0.9363, 0.1181, 1.0, 0.2097, 4.579e-05, 0.2097, 4.579e-05, 4.579e-05, 1.0, 4.579e-05, 4.579e-05, 4.603e-05, 1.0, 4.579e-05, 1.0, 0.2097, 4.579e-05, 0.2097, 1.0, 1.0, 0.8867, 1.0, 0.8867, 0.0, 1.0, 0.0, 0.9999, 6.428e-05, 0.9999, 0.4133, 6.428e-05, 0.4133, 6.428e-05, 6.456e-05, 1.0, 0.0, 1.0, 0.25, 2.242e-06, 0.25, 0.0, 7.911e-09, 1.0, 3.956e-09, 1.0, 0.25, 0.0, 0.25, 4.591e-07, 0.0, 0.0, 1.0, 3.363e-07, 0.0, 1.0, 0.0, 1.0, 1.0, 0.979, 0.3041, 0.979, 0.4561, 0.9661, 0.4561, 0.9661, 0.3041, 0.9214, 0.7733, 0.9084, 0.7733, 0.9084, 0.7625, 0.9214, 0.7625, 0.9084, 0.7625, 0.8954, 0.7625, 0.8954, 0.7518, 0.9084, 0.7518, 1.0, 0.0, 1.0, 0.25, 2.242e-06, 0.25, 0.0, 7.911e-09, 1.0, 3.956e-09, 1.0, 0.25, 0.0, 0.25, 4.591e-07, 0.0, 0.0, 1.0, 0.0, 0.0, 1.0, 0.0, 1.0, 1.0, 1.0, 0.0, 1.0, 0.25, 1.377e-06, 0.25, 0.0, 3.956e-09, 0.9084, 0.7733, 0.8954, 0.7733, 0.8954, 0.7625, 0.9084, 0.7625, 0.9084, 0.7518, 0.9214, 0.7518, 0.9214, 0.7625, 0.9084, 0.7625, 0.06741, 0.599, 0.07402, 0.5933, 0.08118, 0.595, 0.08779, 0.604, 0.09285, 0.6188, 0.09559, 0.6372, 0.09559, 0.6564, 0.09285, 0.6735, 0.08779, 0.6858, 0.08118, 0.6915, 0.07402, 0.6897, 0.06741, 0.6808, 0.06235, 0.666, 0.05962, 0.6476, 0.05962, 0.6284, 0.06235, 0.6113, 0.06752, 0.0, 0.1067, 0.0, 0.1067, 1.0, 0.06752, 1.0, 0.0, 0.0, 0.0, 0.0, 0.0, 0.0, 0.0, 0.0, 0.0, 0.0, 0.0, 0.0, 0.0, 0.0, 0.0, 0.0, 0.0, 0.0, 0.0, 0.0, 0.0, 0.0, 0.0, 0.0, 0.0, 0.0, 0.0, 0.0, 0.0, 0.0, 0.0, 0.0, 0.0, 0.0, 0.0, 0.0, 0.0, 0.0, 0.0, 0.0, 0.0, 0.0, 0.0, 0.0, 0.0, 0.0, 0.0, 0.0, 0.0, 0.0, 0.0, 0.0, 0.0, 0.0, 0.0, 0.0, 0.0, 0.0, 0.0, 0.0, 0.0, 0.0, 0.0, 0.0, 0.0, 0.0, 0.0, 0.0, 0.0, 0.0, 0.0, 0.0, 0.0, 0.0, 0.0, 0.0, 0.0, 0.0, 0.0, 0.0, 0.0, 0.0, 0.0, 0.0, 0.0, 0.0, 0.0, 0.0, 0.0, 0.0, 0.0, 0.0, 0.0, 0.0, 0.0, 0.0, 0.0, 0.0, 0.0, 0.0, 0.0, 0.0, 0.0, 0.0, 0.0, 0.0, 0.0, 0.0, 0.0, 0.0, 0.0, 0.0, 0.0, 0.0, 0.0, 0.0, 0.0, 0.0, 0.0, 0.0, 0.0, 0.0, 0.0, 0.0, 0.0, 0.0, 0.0, 0.0, 0.0, 0.0, 0.0, 0.0, 0.0, 0.0, 0.0, 0.0, 0.2343, 0.0, 0.2735, 0.0, 0.2735, 1.0, 0.2343, 1.0, 0.1067, 0.0, 0.1415, 9.331e-08, 0.1415, 1.0, 0.1067, 1.0, 0.2735, 0.0, 0.3083, 0.0, 0.3083, 1.0, 0.2735, 1.0, 0.1415, 9.331e-08, 0.1668, 9.331e-08, 0.1668, 1.0, 0.1415, 1.0, 0.3083, 0.0, 0.3336, 0.0, 0.3336, 1.0, 0.3083, 1.0, 0.4168, 1.0, 0.3914, 1.0, 0.3914, 0.0, 0.4168, 0.0, 0.4746, 1.0, 0.4454, 1.0, 0.4454, 0.0, 0.4746, 0.0, 0.5, 1.0, 0.4746, 1.0, 0.4746, 0.0, 0.5, 2.333e-08, 0.3914, 1.0, 0.3622, 1.0, 0.3622, 0.0, 0.3914, 0.0, 0.4454, 1.0, 0.4168, 1.0, 0.4168, 0.0, 0.4454, 0.0, 0.3622, 1.0, 0.3336, 1.0, 0.3336, 0.0, 0.3622, 0.0, 2.275e-07, 0.0, 0.03007, 9.331e-08, 0.03007, 1.0, 0.0, 1.0, 0.1668, 0.0, 0.1969, 0.0, 0.1969, 1.0, 0.1668, 1.0, 0.03007, 9.331e-08, 0.06752, 0.0, 0.06752, 1.0, 0.03007, 1.0, 0.1969, 0.0, 0.2343, 0.0, 0.2343, 1.0, 0.1969, 1.0, 0.8882, 9.889e-05, 0.9999, 0.9782, 0.07488, 0.6549, 9.889e-05, 9.889e-05, 0.0, 0.0, 0.0, 0.0, 0.0, 0.0, 0.0, 0.0, 0.0, 0.0, 0.0, 0.0, 0.0, 0.0, 0.0, 0.0, 0.0, 0.0, 0.0, 0.0, 0.0, 0.0, 0.0, 0.0, 0.0, 0.0, 0.0, 0.0, 0.0, 0.0, 0.0, 0.0, 0.0, 0.0, 0.0, 0.0, 0.0, 0.0, 0.0, 0.0, 0.0, 0.0, 0.0, 0.0, 0.0, 0.0, 0.0, 0.0, 0.0, 0.0, 0.0, 0.0, 0.0, 0.0, 0.0, 0.0, 0.0, 0.0, 0.0, 0.0, 0.0, 0.0, 0.0, 0.0, 0.0, 0.0, 0.0, 0.0, 0.0, 0.0, 0.0, 0.0, 0.0, 0.0, 0.0, 0.0, 0.0, 0.0, 0.0, 0.0, 0.0, 0.0, 0.0, 0.0, 0.0, 0.0, 0.0, 0.0, 0.0, 0.0, 0.0, 0.0, 0.0, 0.0, 0.0, 0.0, 0.0, 0.0, 0.0, 0.0, 0.0, 0.0, 0.0, 0.0, 0.0, 0.0, 0.0, 0.0, 0.0, 0.0, 0.0, 0.0, 0.0, 0.0, 0.0, 0.0, 0.0, 0.0, 0.0, 0.0, 0.6981, 0.003974, 0.8068, 0.00391, 0.8095, 0.04344, 0.7005, 0.03826, 0.5995, 0.2455, 0.4005, 0.25, 0.4334, 0.2087, 0.5666, 0.2057, 0.5995, 0.0, 0.7832, 0.01455, 0.6896, 0.05107, 0.5666, 0.04133, 0.4005, 0.004476, 0.5995, 0.0, 0.5666, 0.04133, 0.4334, 0.04432, 0.4005, 0.25, 0.2168, 0.2354, 0.3104, 0.1989, 0.4334, 0.2087, 0.7832, 0.01455, 0.9239, 0.04592, 0.7837, 0.07207, 0.6896, 0.05107, 0.2168, 0.2354, 0.07612, 0.2041, 0.2163, 0.1779, 0.3104, 0.1989, 0.9239, 0.04592, 1.0, 0.08933, 0.8347, 0.1011, 0.7837, 0.07207, 0.07612, 0.2041, 0.0, 0.1607, 0.1653, 0.1489, 0.2163, 0.1779, 1.0, 0.08933, 1.0, 0.1382, 0.8347, 0.1338, 0.8347, 0.1011, 0.0, 0.1607, 2.269e-06, 0.1118, 0.1653, 0.1162, 0.1653, 0.1489, 1.0, 0.1382, 0.9239, 0.185, 0.7837, 0.1652, 0.8347, 0.1338, 2.269e-06, 0.1118, 0.07612, 0.065, 0.2163, 0.08484, 0.1653, 0.1162, 0.9239, 0.185, 0.7832, 0.2227, 0.6896, 0.1904, 0.7837, 0.1652, 0.04403, 8.223e-05, 0.9999, 8.656e-05, 0.6399, 0.6763, 8.223e-05, 0.6763, 0.7832, 0.2227, 0.5995, 0.2455, 0.5666, 0.2057, 0.6896, 0.1904, 0.6726, 0.8579, 0.5908, 0.8378, 0.5884, 0.6899, 0.6706, 0.7318, 0.3857, 4.579e-05, 0.495, 0.0, 0.4872, 0.1669, 0.3776, 0.1722, 0.8068, 0.00391, 0.91, 0.002514, 0.9138, 0.05697, 0.8095, 0.04344, 0.495, 0.0, 0.5979, 0.001211, 0.5908, 0.1532, 0.4872, 0.1669, 0.91, 0.002514, 0.992, 0.0, 0.9973, 0.0768, 0.9138, 0.05697, 0.5979, 0.001211, 0.6787, 0.003493, 0.6726, 0.1331, 0.5908, 0.1532, 0.2113, 0.001341, 0.2906, 0.0005778, 0.2934, 0.1044, 0.2134, 0.07861, 0.2906, 0.9994, 0.2113, 0.9987, 0.2134, 0.9214, 0.2934, 0.8956, 0.3713, 1.0, 0.2906, 0.9994, 0.2934, 0.8956, 0.3749, 0.8697, 0.2906, 0.0005778, 0.3713, 0.0, 0.3749, 0.1303, 0.2934, 0.1044, 0.992, 0.3008, 0.91, 0.2983, 0.9138, 0.2438, 0.9973, 0.224, 0.6787, 0.9875, 0.5979, 0.9898, 0.5908, 0.8378, 0.6726, 0.8579, 0.91, 0.2983, 0.8068, 0.2969, 0.8095, 0.2573, 0.9138, 0.2438, 0.5979, 0.9898, 0.495, 0.991, 0.4872, 0.8241, 0.5908, 0.8378, 0.8068, 0.2969, 0.6981, 0.2968, 0.7005, 0.2625, 0.8095, 0.2573, 0.495, 0.991, 0.3857, 0.991, 0.3776, 0.8188, 0.4872, 0.8241, 0.5884, 0.3011, 0.6706, 0.2592, 0.6726, 0.378, 0.5908, 0.4404, 0.9138, 0.2438, 0.8095, 0.2573, 0.8109, 0.2189, 0.9157, 0.1908, 0.5908, 0.8378, 0.4872, 0.8241, 0.4846, 0.6617, 0.5884, 0.6899, 0.8095, 0.2573, 0.7005, 0.2625, 0.7016, 0.2292, 0.8109, 0.2189, 0.4872, 0.8241, 0.3776, 0.8188, 0.3749, 0.6513, 0.4846, 0.6617, 0.7005, 0.03826, 0.8095, 0.04344, 0.8109, 0.0819, 0.7016, 0.07162, 0.3776, 0.1722, 0.4872, 0.1669, 0.4846, 0.3293, 0.3749, 0.3397, 0.8095, 0.04344, 0.9138, 0.05697, 0.9157, 0.11, 0.8109, 0.0819, 0.4872, 0.1669, 0.5908, 0.1532, 0.5884, 0.3011, 0.4846, 0.3293, 0.9138, 0.05697, 0.9973, 0.0768, 1.0, 0.1515, 0.9157, 0.11, 0.5908, 0.1532, 0.6726, 0.1331, 0.6706, 0.2592, 0.5884, 0.3011, 0.2134, 0.07861, 0.2934, 0.1044, 0.2866, 0.205, 0.2083, 0.1536, 0.2934, 0.8956, 0.2134, 0.9214, 0.2083, 0.8464, 0.2866, 0.795, 0.3749, 0.8697, 0.2934, 0.8956, 0.2866, 0.795, 0.3664, 0.7433, 0.2934, 0.1044, 0.3749, 0.1303, 0.3664, 0.2567, 0.2866, 0.205, 0.9973, 0.224, 0.9138, 0.2438, 0.9157, 0.1908, 1.0, 0.1492, 0.3776, 0.4975, 0.4872, 0.4823, 0.495, 0.6212, 0.3856, 0.6408, 0.2083, 0.1536, 0.2866, 0.205, 0.2704, 0.2996, 0.1963, 0.2239, 0.2866, 0.795, 0.2083, 0.8464, 0.1963, 0.7761, 0.2704, 0.7004, 0.3664, 0.7433, 0.2866, 0.795, 0.2704, 0.7004, 0.3461, 0.6246, 0.2866, 0.205, 0.3664, 0.2567, 0.3461, 0.3754, 0.2704, 0.2996, 1.0, 0.1492, 0.9157, 0.1908, 0.9157, 0.1409, 1.0, 0.07884, 0.6706, 0.7318, 0.5884, 0.6899, 0.5908, 0.5507, 0.6726, 0.613, 0.9157, 0.1908, 0.8109, 0.2189, 0.8109, 0.1827, 0.9157, 0.1409, 0.5884, 0.6899, 0.4846, 0.6617, 0.4872, 0.5087, 0.5908, 0.5507, 0.8109, 0.2189, 0.7016, 0.2292, 0.7016, 0.1977, 0.8109, 0.1827, 0.4846, 0.6617, 0.3749, 0.6513, 0.3776, 0.4935, 0.4872, 0.5087, 0.7016, 0.07162, 0.8109, 0.0819, 0.8109, 0.1181, 0.7016, 0.103, 0.3749, 0.3397, 0.4846, 0.3293, 0.4872, 0.4823, 0.3776, 0.4975, 0.8109, 0.0819, 0.9157, 0.11, 0.9157, 0.1599, 0.8109, 0.1181, 0.4846, 0.3293, 0.5884, 0.3011, 0.5908, 0.4404, 0.4872, 0.4823, 0.9157, 0.11, 1.0, 0.1515, 1.0, 0.2219, 0.9157, 0.1599, 0.9137, 0.09558, 0.8095, 0.1498, 0.8067, 0.1212, 0.91, 0.05623, 0.8109, 0.1181, 0.9157, 0.1599, 0.9137, 0.2052, 0.8095, 0.151, 0.4872, 0.4823, 0.5908, 0.4404, 0.5979, 0.5668, 0.495, 0.6212, 0.9157, 0.1599, 1.0, 0.2219, 0.9973, 0.2859, 0.9137, 0.2052, 0.5908, 0.4404, 0.6726, 0.378, 0.6787, 0.4859, 0.5979, 0.5668, 0.1963, 0.2239, 0.2704, 0.2996, 0.2453, 0.3851, 0.1776, 0.2876, 0.2704, 0.7004, 0.1963, 0.7761, 0.1776, 0.7124, 0.2453, 0.6149, 0.3461, 0.6246, 0.2704, 0.7004, 0.2453, 0.6149, 0.3146, 0.5172, 0.2704, 0.2996, 0.3461, 0.3754, 0.3146, 0.4828, 0.2453, 0.3851, 1.0, 0.07884, 0.9157, 0.1409, 0.9137, 0.09558, 0.9973, 0.0149, 0.6726, 0.613, 0.5908, 0.5507, 0.5979, 0.4242, 0.6787, 0.5051, 0.9157, 0.1409, 0.8109, 0.1827, 0.8095, 0.1498, 0.9137, 0.09558, 0.5908, 0.5507, 0.4872, 0.5087, 0.495, 0.3698, 0.5979, 0.4242, 0.8109, 0.1827, 0.7016, 0.1977, 0.7004, 0.1692, 0.8095, 0.1498, 0.4872, 0.5087, 0.3776, 0.4935, 0.3856, 0.3502, 0.495, 0.3698, 0.7016, 0.103, 0.8109, 0.1181, 0.8095, 0.151, 0.7004, 0.1315, 0.1528, 0.3426, 0.2121, 0.459, 0.1717, 0.519, 0.1227, 0.3872, 0.5979, 0.4242, 0.495, 0.3698, 0.5077, 0.2491, 0.6095, 0.3144, 0.8095, 0.1498, 0.7004, 0.1692, 0.698, 0.1445, 0.8067, 0.1212, 0.495, 0.3698, 0.3856, 0.3502, 0.3988, 0.2258, 0.5077, 0.2491, 0.7004, 0.1315, 0.8095, 0.151, 0.8067, 0.1795, 0.698, 0.1563, 0.3856, 0.6408, 0.495, 0.6212, 0.5077, 0.7419, 0.3988, 0.7652, 0.8095, 0.151, 0.9137, 0.2052, 0.91, 0.2445, 0.8067, 0.1795, 0.495, 0.6212, 0.5979, 0.5668, 0.6095, 0.6767, 0.5077, 0.7419, 0.1217, 0.2051, 0.1776, 0.2876, 0.1528, 0.3426, 0.1041, 0.2441, 0.3749, 0.4342, 0.3146, 0.5172, 0.2729, 0.4245, 0.326, 0.3254, 0.1776, 0.2876, 0.2453, 0.3851, 0.2121, 0.459, 0.1528, 0.3426, 0.2453, 0.6149, 0.1776, 0.7124, 0.1528, 0.6574, 0.2121, 0.541, 0.3146, 0.5172, 0.2453, 0.6149, 0.2121, 0.541, 0.2729, 0.4245, 0.2453, 0.3851, 0.3146, 0.4828, 0.2729, 0.5755, 0.2121, 0.459, 0.1776, 0.7124, 0.1217, 0.7949, 0.1041, 0.7559, 0.1528, 0.6574, 0.3146, 0.4828, 0.3749, 0.5658, 0.326, 0.6746, 0.2729, 0.5755, 0.4166, 0.867, 0.525, 0.8405, 0.5463, 0.9142, 0.4386, 0.943, 0.2121, 0.541, 0.1528, 0.6574, 0.1227, 0.6128, 0.1717, 0.481, 0.2729, 0.4245, 0.2121, 0.541, 0.1717, 0.481, 0.2222, 0.3491, 0.2121, 0.459, 0.2729, 0.5755, 0.2222, 0.6509, 0.1717, 0.519, 0.1528, 0.6574, 0.1041, 0.7559, 0.08275, 0.7243, 0.1227, 0.6128, 0.2729, 0.5755, 0.326, 0.6746, 0.2666, 0.7629, 0.2222, 0.6509, 0.91, 0.05623, 0.8067, 0.1212, 0.8027, 0.0979, 0.9044, 0.02404, 0.6095, 0.3144, 0.5077, 0.2491, 0.525, 0.1505, 0.6252, 0.2245, 0.8067, 0.1212, 0.698, 0.1445, 0.6945, 0.1243, 0.8027, 0.0979, 0.5077, 0.2491, 0.3988, 0.2258, 0.4166, 0.124, 0.525, 0.1505, 0.698, 0.1563, 0.8067, 0.1795, 0.8027, 0.2029, 0.6945, 0.1765, 0.3988, 0.7652, 0.5077, 0.7419, 0.525, 0.8405, 0.4166, 0.867, 0.8067, 0.1795, 0.91, 0.2445, 0.9044, 0.2767, 0.8027, 0.2029, 0.5077, 0.7419, 0.6095, 0.6767, 0.6252, 0.7665, 0.525, 0.8405, 0.1041, 0.2441, 0.1528, 0.3426, 0.1227, 0.3872, 0.08275, 0.2757, 0.326, 0.3254, 0.2729, 0.4245, 0.2222, 0.3491, 0.2666, 0.2371, 0.0583, 0.701, 0.04009, 0.7817, 0.02061, 0.7713, 0.03147, 0.6866, 0.8027, 0.2029, 0.9044, 0.2767, 0.8973, 0.3008, 0.7975, 0.2203, 0.525, 0.8405, 0.6252, 0.7665, 0.6446, 0.8336, 0.5463, 0.9142, 0.08275, 0.2757, 0.1227, 0.3872, 0.08827, 0.4202, 0.0583, 0.299, 0.2666, 0.2371, 0.2222, 0.3491, 0.1641, 0.2934, 0.1985, 0.1718, 0.1227, 0.3872, 0.1717, 0.519, 0.1254, 0.5633, 0.08827, 0.4202, 0.1717, 0.481, 0.1227, 0.6128, 0.08827, 0.5798, 0.1254, 0.4367, 0.2222, 0.3491, 0.1717, 0.481, 0.1254, 0.4367, 0.1641, 0.2934, 0.1717, 0.519, 0.2222, 0.6509, 0.1641, 0.7066, 0.1254, 0.5633, 0.1227, 0.6128, 0.08275, 0.7243, 0.0583, 0.701, 0.08827, 0.5798, 0.2222, 0.6509, 0.2666, 0.7629, 0.1985, 0.8282, 0.1641, 0.7066, 0.9044, 0.02404, 0.8027, 0.0979, 0.7975, 0.08048, 0.8973, 0.0, 0.6252, 0.2245, 0.525, 0.1505, 0.5463, 0.07677, 0.6446, 0.1574, 0.8027, 0.0979, 0.6945, 0.1243, 0.69, 0.1092, 0.7975, 0.08048, 0.525, 0.1505, 0.4166, 0.124, 0.4386, 0.04797, 0.5463, 0.07677, 0.6945, 0.1765, 0.8027, 0.2029, 0.7975, 0.2203, 0.69, 0.1916, 0.05046, 0.4404, 0.07466, 0.5905, 0.02093, 0.5999, 0.01044, 0.4474, 0.1985, 0.8282, 0.2233, 0.9097, 0.1412, 0.9539, 0.1238, 0.8684, 0.7975, 0.08048, 0.69, 0.1092, 0.6847, 0.09966, 0.7914, 0.0695, 0.5463, 0.07677, 0.4386, 0.04797, 0.464, 0.0, 0.571, 0.03026, 0.69, 0.1916, 0.7975, 0.2203, 0.7914, 0.2313, 0.6847, 0.2011, 0.4386, 0.943, 0.5463, 0.9142, 0.571, 0.9608, 0.464, 0.991, 0.04009, 0.2183, 0.0583, 0.299, 0.03147, 0.3134, 0.02061, 0.2287, 0.2233, 0.09027, 0.1985, 0.1718, 0.1238, 0.1316, 0.1412, 0.04611, 0.0583, 0.299, 0.08827, 0.4202, 0.05046, 0.4404, 0.03147, 0.3134, 0.1985, 0.1718, 0.1641, 0.2934, 0.1004, 0.2592, 0.1238, 0.1316, 0.08827, 0.4202, 0.1254, 0.5633, 0.07466, 0.5905, 0.05046, 0.4404, 0.1254, 0.4367, 0.08827, 0.5798, 0.05046, 0.5596, 0.07466, 0.4095, 0.1641, 0.2934, 0.1254, 0.4367, 0.07466, 0.4095, 0.1004, 0.2592, 0.1254, 0.5633, 0.1641, 0.7066, 0.1004, 0.7408, 0.07466, 0.5905, 0.08827, 0.5798, 0.0583, 0.701, 0.03147, 0.6866, 0.05046, 0.5596, 0.1641, 0.7066, 0.1985, 0.8282, 0.1238, 0.8684, 0.1004, 0.7408, 0.07322, 1.0, 0.01903, 1.0, 0.01903, 8.263e-07, 0.07322, 7.512e-07, 0.07466, 0.4095, 0.05046, 0.5596, 0.01044, 0.5526, 0.02093, 0.4001, 0.1004, 0.2592, 0.07466, 0.4095, 0.02093, 0.4001, 0.03295, 0.2473, 0.07466, 0.5905, 0.1004, 0.7408, 0.03295, 0.7527, 0.02093, 0.5999, 0.05046, 0.5596, 0.03147, 0.6866, 0.003095, 0.6817, 0.01044, 0.5526, 0.1004, 0.7408, 0.1238, 0.8684, 0.04468, 0.8823, 0.03295, 0.7527, 0.03147, 0.6866, 0.02061, 0.7713, 0.0, 0.7678, 0.003095, 0.6817, 0.1238, 0.8684, 0.1412, 0.9539, 0.05433, 0.9692, 0.04468, 0.8823, 0.7914, 0.0695, 0.6847, 0.09966, 0.6787, 0.09604, 0.7844, 0.0653, 0.1412, 0.9539, 0.15, 0.9842, 0.06043, 1.0, 0.05433, 0.9692, 0.6847, 0.2011, 0.7914, 0.2313, 0.7844, 0.2355, 0.6787, 0.2047, 0.15, 0.01576, 0.1412, 0.04611, 0.05433, 0.03083, 0.06043, 0.0, 0.02061, 0.2287, 0.03147, 0.3134, 0.003095, 0.3183, 0.0, 0.2322, 0.1412, 0.04611, 0.1238, 0.1316, 0.04467, 0.1177, 0.05433, 0.03083, 0.03147, 0.3134, 0.05046, 0.4404, 0.01044, 0.4474, 0.003095, 0.3183, 0.1238, 0.1316, 0.1004, 0.2592, 0.03295, 0.2473, 0.04467, 0.1177, 0.0, 0.0, 0.0, 0.0, 0.0, 0.0, 0.0, 0.0, 0.519, 1.0, 0.5, 1.0, 0.5, 0.0, 0.519, 0.0, 0.01903, 1.0, 0.0, 1.0, 2.939e-07, 8.263e-07, 0.01903, 8.263e-07, 0.5, 1.0, 0.481, 1.0, 0.481, 0.0, 0.5, 1.502e-07, 1.0, 1.0, 0.981, 1.0, 0.981, 8.263e-07, 1.0, 8.263e-07, 0.481, 1.0, 0.4268, 1.0, 0.4268, 7.512e-08, 0.481, 0.0, 0.981, 1.0, 0.9268, 1.0, 0.9268, 7.512e-07, 0.981, 8.263e-07, 0.4268, 1.0, 0.3457, 1.0, 0.3457, 3.756e-07, 0.4268, 7.512e-08, 0.9268, 1.0, 0.8457, 1.0, 0.8457, 6.009e-07, 0.9268, 7.512e-07, 0.3457, 1.0, 0.25, 1.0, 0.25, 4.507e-07, 0.3457, 3.756e-07, 0.75, 1.0, 0.6543, 1.0, 0.6543, 2.253e-07, 0.75, 3.756e-07, 0.8457, 1.0, 0.75, 1.0, 0.75, 3.756e-07, 0.8457, 6.009e-07, 0.25, 1.0, 0.1543, 1.0, 0.1543, 6.009e-07, 0.25, 4.507e-07, 0.6543, 1.0, 0.5732, 1.0, 0.5732, 7.512e-08, 0.6543, 2.253e-07, 0.1543, 1.0, 0.07322, 1.0, 0.07322, 7.512e-07, 0.1543, 6.009e-07, 0.5732, 1.0, 0.519, 1.0, 0.519, 0.0, 0.5732, 7.512e-08, 0.4393, 0.2168, 0.3272, 0.2818, 0.2168, 0.1424, 0.4005, 0.03586, 0.0, 0.0, 0.0, 0.0, 0.0, 0.0, 0.0, 0.0, 0.0, 0.0, 0.0, 0.0, 0.0, 0.0, 0.0, 0.0, 0.0, 0.0, 0.0, 0.0, 0.0, 0.0, 0.0, 0.0, 0.0, 0.0, 0.0, 0.0, 0.0, 0.0, 0.0, 0.0, 0.0, 0.0, 0.0, 0.0, 0.0, 0.0, 0.0, 0.0, 0.0, 0.0, 0.0, 0.0, 0.0, 0.0, 0.0, 0.0, 0.0, 0.0, 0.0, 0.0, 0.0, 0.0, 0.0, 0.0, 0.0, 0.0, 0.0, 0.0, 0.0, 0.0, 0.0, 0.0, 0.0, 0.0, 0.0, 0.0, 0.0, 0.0, 0.0, 0.0, 0.0, 0.0, 0.0, 0.0, 0.0, 0.0, 0.0, 0.0, 0.0, 0.0, 0.0, 0.0, 0.0, 0.0, 0.0, 0.0, 0.0, 0.0, 0.0, 0.0, 0.0, 0.0, 0.0, 0.0, 0.0, 0.0, 0.0, 0.0, 0.0, 0.0, 0.0, 0.0, 0.0, 0.0, 0.0, 0.0, 0.0, 0.0, 0.0, 0.0, 0.0, 0.0, 0.0, 0.0, 0.0, 0.0, 0.0, 0.0, 0.5, 0.9619, 0.5, 1.0, 0.25, 1.0, 0.25, 0.9619, 0.6728, 0.7182, 0.7586, 0.62, 0.9239, 0.6967, 0.7832, 0.8576, 0.3272, 0.2818, 0.2414, 0.38, 0.07612, 0.3033, 0.2168, 0.1424, 0.7586, 0.62, 0.805, 0.5035, 1.0, 0.5058, 0.9239, 0.6967, 0.195, 0.4965, 0.195, 0.6135, 9.32e-08, 0.686, 0.0, 0.4942, 0.2414, 0.38, 0.195, 0.4965, 0.0, 0.4942, 0.07612, 0.3033, 0.805, 0.5035, 0.805, 0.3865, 1.0, 0.314, 1.0, 0.5058, 0.195, 0.6135, 0.2414, 0.7132, 0.07612, 0.8495, 9.32e-08, 0.686, 0.805, 0.3865, 0.7586, 0.2868, 0.9239, 0.1505, 1.0, 0.314, 0.2414, 0.7132, 0.3272, 0.7805, 0.2168, 0.9597, 0.07612, 0.8495, 0.7586, 0.2868, 0.6728, 0.2195, 0.7832, 0.04027, 0.9239, 0.1505, 0.3272, 0.7805, 0.4393, 0.805, 0.4005, 1.0, 0.2168, 0.9597, 0.6728, 0.2195, 0.5607, 0.195, 0.5995, 0.0, 0.7832, 0.04027, 0.4393, 0.805, 0.5607, 0.7832, 0.5995, 0.9641, 0.4005, 1.0, 0.5607, 0.195, 0.4393, 0.2168, 0.4005, 0.03586, 0.5995, 0.0, 0.5607, 0.7832, 0.6728, 0.7182, 0.7832, 0.8576, 0.5995, 0.9641, 0.4416, 0.3133, 0.4339, 0.3857, 0.4238, 0.4336, 0.413, 0.4497, 0.4029, 0.4316, 0.3952, 0.382, 0.391, 0.3085, 0.391, 0.2222, 0.3952, 0.1364, 0.4029, 0.064, 0.413, 0.01611, 0.4238, 0.0, 0.4339, 0.01812, 0.4416, 0.0677, 0.4458, 0.1412, 0.4458, 0.2275, 1.8e-07, 0.03806, 0.0, 4.482e-08, 0.25, 0.0, 0.25, 0.03806, 3.599e-07, 1.0, 7.199e-07, 0.9619, 0.25, 0.9619, 0.25, 1.0, 0.5, 0.0, 0.5, 0.03806, 0.25, 0.03806, 0.25, 4.482e-08, 7.199e-07, 0.9619, 7.199e-07, 0.8536, 0.25, 0.8536, 0.25, 0.9619, 0.5, 0.03806, 0.5, 0.1464, 0.25, 0.1464, 0.25, 0.03806, 7.199e-07, 0.8536, 3.599e-07, 0.6913, 0.25, 0.6913, 0.25, 0.8536, 0.5, 0.1464, 0.5, 0.3087, 0.25, 0.3087, 0.25, 0.1464, 3.599e-07, 0.6913, 3.599e-07, 0.5, 0.25, 0.5, 0.25, 0.6913, 0.5, 0.5, 0.5, 0.6913, 0.25, 0.6913, 0.25, 0.5, 0.5, 0.3087, 0.5, 0.5, 0.25, 0.5, 0.25, 0.3087, 3.599e-07, 0.5, 5.399e-07, 0.3087, 0.25, 0.3087, 0.25, 0.5, 0.5, 0.6913, 0.5, 0.8536, 0.25, 0.8536, 0.25, 0.6913, 5.399e-07, 0.3087, 5.399e-07, 0.1464, 0.25, 0.1464, 0.25, 0.3087, 0.5, 0.8536, 0.5, 0.9619, 0.25, 0.9619, 0.25, 0.8536, 5.399e-07, 0.1464, 1.8e-07, 0.03806, 0.25, 0.03806, 0.25, 0.1464, 0.8874, 0.6991, 0.8874, 0.0, 1.0, 0.0, 1.0, 0.6991, 0.917, 0.6059, 0.08169, 0.3016, 0.1464, 0.0, 0.9137, 0.2795, 0.8874, 0.0, 0.8874, 0.6991, 0.3958, 0.8633, 0.3958, 0.2265, 0.8874, 0.0, 0.8874, 0.6991, 0.3958, 0.8633, 0.3958, 0.2265, 0.8481, 0.0, 0.8481, 0.8546, 0.3715, 0.9339, 0.3715, 0.1555, 0.0, 1.0, 1.745e-07, 0.1454, 0.4766, 0.06606, 0.4766, 0.8445, 0.8283, 0.0, 0.8283, 1.0, 0.3584, 0.9973, 0.3584, 0.0864, 0.8283, 0.0, 0.8283, 1.0, 0.3584, 0.9136, 0.3584, 0.002677, 0.8283, 0.0, 0.8283, 1.0, 0.3584, 0.9973, 0.3584, 0.0864, 3.493e-05, 4.857e-05, 1.0, 3.493e-05, 0.9942, 0.9901, -0.0003883, 1.009, 0.8481, 0.1454, 0.8481, 1.0, 0.3715, 0.8445, 0.3715, 0.06606, 0.8481, 0.1454, 0.8481, 1.0, 0.3715, 0.8445, 0.3715, 0.06606, 0.8874, 0.3009, 0.8874, 1.0, 0.3958, 0.7735, 0.3958, 0.1367, 0.8874, 0.3009, 0.8874, 1.0, 0.3958, 0.7735, 0.3958, 0.1367, 0.0, 0.3341, 0.917, 0.0, 0.917, 0.3941, 0.08168, 0.6984, 0.0, 0.3341, 0.917, 0.0, 0.917, 0.3941, 0.08168, 0.6984, 0.917, 1.0, 0.0, 0.6659, 0.08169, 0.3016, 0.917, 0.6059, 0.917, 1.0, 0.0, 0.6659, 0.08168, 0.3016, 0.917, 0.6059, 0.4067, 1.069e-05, 0.7554, 1.037e-05, 0.7554, 0.009494, 0.4067, 0.009495, 0.917, 0.6059, 0.08168, 0.3016, 0.1464, 0.0, 0.9137, 0.2795, 0.3958, 0.2265, 0.3958, 0.8633, 2.069e-06, 1.0, 0.0, 0.415, 0.3958, 0.2265, 0.3958, 0.8633, 0.0, 1.0, 3.234e-07, 0.415, 0.3715, 0.1555, 0.3715, 0.9339, 0.0, 1.0, 6.98e-07, 0.2849, 0.4766, 0.8445, 0.4766, 0.06606, 0.8481, 0.0, 0.8481, 0.7151, 0.3584, 0.0864, 0.3584, 0.9973, 7.893e-07, 0.9951, 0.0, 0.1583, 0.3584, 0.002677, 0.3584, 0.9136, 7.893e-07, 0.8417, 0.0, 0.004905, 0.3584, 0.0864, 0.3584, 0.9973, 0.0, 0.9951, 1.184e-06, 0.1583, 4.311e-06, 1.0, 0.0, 0.0, 1.0, 0.07896, 1.0, 0.9976, 0.3715, 0.06606, 0.3715, 0.8445, 0.0, 0.7151, 1.396e-06, 0.0, 0.3715, 0.06606, 0.3715, 0.8445, 3.49e-07, 0.7151, 0.0, 0.0, 0.3958, 0.1367, 0.3958, 0.7735, 1.035e-06, 0.585, 0.0, 0.0, 0.3958, 0.1367, 0.3958, 0.7735, 5.82e-07, 0.585, 0.0, 0.0, 0.08168, 0.6984, 0.917, 0.3941, 0.9137, 0.7205, 0.1464, 1.0, 0.08168, 0.6984, 0.917, 0.3941, 0.9137, 0.7205, 0.1464, 1.0, 0.4619, 0.1505, 0.5, 0.314, 0.429, 0.3668, 0.4017, 0.2498, 7.957e-06, 9.972e-06, 0.1632, 9.368e-06, 0.1632, 0.006339, 8.092e-06, 0.00634, 0.7554, 1.037e-05, 1.0, 9.739e-06, 1.0, 0.009494, 0.7554, 0.009494, 0.1632, 9.368e-06, 0.2479, 9.099e-06, 0.2479, 0.006339, 0.1632, 0.006339, 2.734e-05, 2.734e-05, 1.0, 2.734e-05, 1.0, 0.0748, 2.734e-05, 0.0748, 0.2479, 9.099e-06, 0.3325, 8.931e-06, 0.3325, 0.006339, 0.2479, 0.006339, 2.734e-05, 2.754e-05, 1.0, 2.734e-05, 1.0, 0.0748, 2.734e-05, 0.0748, 0.3325, 8.931e-06, 0.4957, 8.629e-06, 0.4957, 0.006338, 0.3325, 0.006339, 1.0, 0.0388, 1.969e-05, 0.0388, 1.969e-05, 2.124e-05, 1.0, 1.969e-05, 0.4957, 8.629e-06, 0.7285, 7.957e-06, 0.7285, 0.006338, 0.4957, 0.006338, 0.9893, 0.7142, 0.9893, 0.5785, 0.9946, 0.5785, 0.9946, 0.7142, 0.7285, 7.957e-06, 1.0, 8.495e-06, 1.0, 0.00634, 0.7285, 0.006338, 0.7109, 0.00675, 0.4219, 0.006752, 0.4219, 9.226e-06, 0.7109, 9.016e-06, 1.0, 0.006749, 0.7109, 0.00675, 0.7109, 9.016e-06, 1.0, 8.212e-06, 9.739e-06, 1.091e-05, 0.4067, 1.069e-05, 0.4067, 0.009495, 9.838e-06, 0.009495, 0.4219, 0.006752, 0.1739, 0.006752, 0.1739, 8.754e-06, 0.4219, 9.226e-06, 0.2144, 0.858, 0.1486, 0.8291, 0.1682, 0.7656, 0.2213, 0.7889, 7.163e-08, 0.686, 0.0, 0.4942, 0.07102, 0.4959, 0.07102, 0.6332, 0.5, 0.5058, 0.4619, 0.6967, 0.4017, 0.6408, 0.429, 0.5041, 0.5, 0.314, 0.5, 0.5058, 0.429, 0.5041, 0.429, 0.3668, 0.0, 0.4942, 0.03806, 0.3033, 0.09827, 0.3592, 0.07102, 0.4959, 0.4619, 0.6967, 0.3916, 0.8576, 0.3514, 0.756, 0.4017, 0.6408, 0.03806, 0.3033, 0.1084, 0.1424, 0.1486, 0.244, 0.09827, 0.3592, 0.3916, 0.8576, 0.2997, 0.9641, 0.2856, 0.8323, 0.3514, 0.756, 0.1084, 0.1424, 0.2003, 0.03585, 0.2144, 0.1677, 0.1486, 0.244, 0.2997, 0.9641, 0.2003, 1.0, 0.2144, 0.858, 0.2856, 0.8323, 0.2003, 0.03585, 0.2997, 0.0, 0.2856, 0.142, 0.2144, 0.1677, 0.2003, 1.0, 0.1084, 0.9597, 0.1486, 0.8291, 0.2144, 0.858, 0.2997, 0.0, 0.3916, 0.04027, 0.3514, 0.1709, 0.2856, 0.142, 0.1084, 0.9597, 0.03806, 0.8495, 0.09827, 0.7502, 0.1486, 0.8291, 0.3916, 0.04027, 0.4619, 0.1505, 0.4017, 0.2498, 0.3514, 0.1709, 0.03806, 0.8495, 7.163e-08, 0.686, 0.07102, 0.6332, 0.09827, 0.7502, 0.3725, 0.6136, 0.3318, 0.7066, 0.2787, 0.7682, 0.2213, 0.7889, 0.1682, 0.7656, 0.1275, 0.7019, 0.1055, 0.6075, 0.1055, 0.4967, 0.1275, 0.3864, 0.1682, 0.2934, 0.2213, 0.2318, 0.2787, 0.2111, 0.3318, 0.2344, 0.3725, 0.2981, 0.3945, 0.3925, 0.3945, 0.5033, 0.2856, 0.142, 0.3514, 0.1709, 0.3318, 0.2344, 0.2787, 0.2111, 0.1486, 0.8291, 0.09827, 0.7502, 0.1275, 0.7019, 0.1682, 0.7656, 0.3514, 0.1709, 0.4017, 0.2498, 0.3725, 0.2981, 0.3318, 0.2344, 0.09827, 0.7502, 0.07102, 0.6332, 0.1055, 0.6075, 0.1275, 0.7019, 0.4017, 0.2498, 0.429, 0.3668, 0.3945, 0.3925, 0.3725, 0.2981, 0.07102, 0.6332, 0.07102, 0.4959, 0.1055, 0.4967, 0.1055, 0.6075, 0.429, 0.5041, 0.4017, 0.6408, 0.3725, 0.6136, 0.3945, 0.5033, 0.429, 0.3668, 0.429, 0.5041, 0.3945, 0.5033, 0.3945, 0.3925, 0.07102, 0.4959, 0.09827, 0.3592, 0.1275, 0.3864, 0.1055, 0.4967, 0.4017, 0.6408, 0.3514, 0.756, 0.3318, 0.7066, 0.3725, 0.6136, 0.09827, 0.3592, 0.1486, 0.244, 0.1682, 0.2934, 0.1275, 0.3864, 0.3514, 0.756, 0.2856, 0.8323, 0.2787, 0.7682, 0.3318, 0.7066, 0.1486, 0.244, 0.2144, 0.1677, 0.2213, 0.2318, 0.1682, 0.2934, 0.2856, 0.8323, 0.2144, 0.858, 0.2213, 0.7889, 0.2787, 0.7682, 0.2144, 0.1677, 0.2856, 0.142, 0.2787, 0.2111, 0.2213, 0.2318, 0.3445, 0.6852, 0.3445, 0.4937, 0.3707, 0.303, 0.4192, 0.1422, 0.4825, 0.03581, 0.551, 0.0, 0.6143, 0.04022, 0.6628, 0.1503, 0.689, 0.3136, 0.689, 0.5052, 0.6628, 0.6959, 0.6143, 0.8566, 0.551, 0.963, 0.4825, 0.9989, 0.4192, 0.9586, 0.3707, 0.8485, 0.8874, 0.6991, 0.8874, 2.915e-08, 1.0, 0.0, 1.0, 0.6991, 0.8481, 0.8546, 0.8481, 0.0, 1.0, 0.0, 1.0, 0.8546, 0.8481, 0.8546, 0.8481, 0.0, 1.0, 0.0, 1.0, 0.8546, 0.8283, 1.0, 0.8283, 0.0, 1.0, 4.012e-07, 1.0, 1.0, 0.8283, 1.0, 0.8283, 0.0, 1.0, 2.006e-07, 1.0, 1.0, 1.0, 2.006e-07, 1.0, 1.0, 0.8283, 1.0, 0.8283, 0.0, 1.0, 0.0, 1.0, 1.0, 4.596e-06, 1.0, 0.0, 0.0, 0.8481, 0.8546, 0.8481, 3.998e-07, 1.0, 0.0, 1.0, 0.8546, 0.8481, 0.8546, 0.8481, 0.0, 1.0, 0.0, 1.0, 0.8546, 1.0, 0.0, 1.0, 0.6991, 0.8874, 0.6991, 0.8874, 4.664e-07, 0.8874, 0.6991, 0.8874, 0.0, 1.0, 0.0, 1.0, 0.6991, 0.917, 0.5266, 0.917, 0.0, 1.0, 0.0, 1.0, 0.5266, 1.0, 0.0, 1.0, 0.5266, 0.917, 0.5266, 0.917, 3.175e-08, 1.0, 0.0, 1.0, 0.5266, 0.917, 0.5266, 0.917, 3.387e-07, 0.917, 0.5266, 0.917, 1.058e-08, 1.0, 0.0, 1.0, 0.5266])
me_cube_004.materials.append(mat_chargingbox)
me_cube_004.materials.append(mat_charingbeam)
me_cube_004.materials.append(mat_chargingcirclecentre)
me_cube_004.materials.append(mat_chargingcablesocket)
me_cube_004.materials.append(mat_chargingsocketend_cable)
me_cube_004.materials.append(mat_chargingcircletrim)
me_cube_004.use_remesh_preserve_volume = False
me_cube_004.use_remesh_preserve_attributes = False
me_cube_004.use_mirror_vertex_groups = False
me_cube_004.update()

# ---- objects
ob_cube_001 = bpy.data.objects.new('Cube.001', me_cube_004)
ob_camera = bpy.data.objects.new('Camera', cam_camera)

# ---- transforms, parenting, visibility, modifiers, constraints
ob_cube_001.location = (1.178, -0.0008603, 1.457)
ob_cube_001.scale = (0.09044, 0.3757, 0.5163)
ob_cube_001.lineart.crease_threshold = 0.0
ob_camera.location = (7.481, -6.508, 5.344)
ob_camera.rotation_euler = (1.109, 0.0, 0.8149)
ob_camera.lock_rotations_4d = False
ob_camera.empty_display_type = 'ARROWS'
ob_camera.color = (0.0, 0.0, 0.0, 0.0)
ob_camera.display_type = 'WIRE'
ob_camera.lineart.crease_threshold = 0.0

# ---- collection membership
col_collection_1.objects.link(ob_cube_001)
col_collection_1.objects.link(ob_camera)

# ---- scene / render settings (as saved in the file)
scene.camera = ob_camera
scene.frame_start = 1; scene.frame_end = 250; scene.frame_set(1)
scene.render.engine = 'CYCLES'
scene.render.resolution_percentage = 50
scene.render.dither_intensity = 0.0
scene.cycles.use_denoising = False
scene.cycles.samples = 128
scene.cycles.sampling_pattern = 'TABULATED_SOBOL'
scene.cycles.light_sampling_threshold = 0.0
scene.cycles.use_adaptive_sampling = False
scene.cycles.use_light_tree = False
scene.cycles.blur_glossy = 0.0
scene.cycles.sample_clamp_indirect = 0.0
scene.view_settings.view_transform = 'Standard'
bpy.context.view_layer.update()

# ---- added for rendering (the .blend has no usable light): sun
light_auto_sun = bpy.data.lights.new('AutoSun', 'SUN')
light_auto_sun.energy = 3.0
light_auto_sun.angle = 0.0523599
ob_auto_sun = bpy.data.objects.new('AutoSun', light_auto_sun)
scene.collection.objects.link(ob_auto_sun)
ob_auto_sun.rotation_euler = (0.872665, 0.174533, 0.523599)
bpy.context.view_layer.update()
